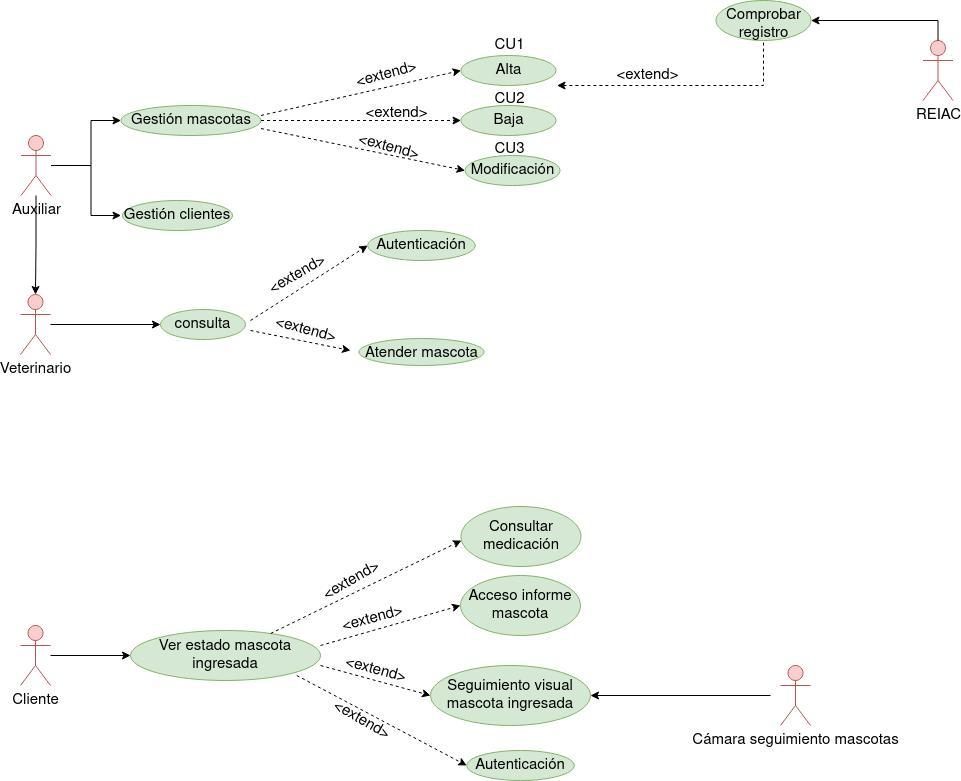

The diagram above was exported from draw.io. Its source (the exported page's mxGraphModel, read from the mxfile embedded in the PNG):
<mxGraphModel dx="1422" dy="678" grid="1" gridSize="10" guides="1" tooltips="1" connect="1" arrows="1" fold="1" page="1" pageScale="1" pageWidth="827" pageHeight="1169" math="0" shadow="0">
  <root>
    <mxCell id="0" />
    <mxCell id="1" parent="0" />
    <mxCell id="a2CamNXWYO5WP7QmVEdK-4" value="" style="edgeStyle=orthogonalEdgeStyle;rounded=0;orthogonalLoop=1;jettySize=auto;html=1;fontSize=15;" parent="1" source="a2CamNXWYO5WP7QmVEdK-2" target="a2CamNXWYO5WP7QmVEdK-3" edge="1">
      <mxGeometry relative="1" as="geometry" />
    </mxCell>
    <mxCell id="a2CamNXWYO5WP7QmVEdK-39" value="" style="edgeStyle=orthogonalEdgeStyle;rounded=0;orthogonalLoop=1;jettySize=auto;html=1;fontSize=13;startArrow=none;startFill=0;endArrow=classic;endFill=1;" parent="1" source="a2CamNXWYO5WP7QmVEdK-2" target="a2CamNXWYO5WP7QmVEdK-32" edge="1">
      <mxGeometry relative="1" as="geometry">
        <Array as="points">
          <mxPoint x="109.5" y="175" />
          <mxPoint x="109.5" y="130" />
        </Array>
      </mxGeometry>
    </mxCell>
    <mxCell id="a2CamNXWYO5WP7QmVEdK-2" value="Auxiliar" style="shape=umlActor;verticalLabelPosition=bottom;verticalAlign=top;html=1;outlineConnect=0;fillColor=#f8cecc;strokeColor=#b85450;fontSize=15;" parent="1" vertex="1">
      <mxGeometry x="39.5" y="145" width="30" height="60" as="geometry" />
    </mxCell>
    <mxCell id="a2CamNXWYO5WP7QmVEdK-11" value="" style="edgeStyle=orthogonalEdgeStyle;rounded=0;orthogonalLoop=1;jettySize=auto;html=1;fontSize=13;" parent="1" source="a2CamNXWYO5WP7QmVEdK-3" target="a2CamNXWYO5WP7QmVEdK-10" edge="1">
      <mxGeometry relative="1" as="geometry" />
    </mxCell>
    <mxCell id="a2CamNXWYO5WP7QmVEdK-3" value="Veterinario" style="shape=umlActor;verticalLabelPosition=bottom;verticalAlign=top;html=1;outlineConnect=0;strokeColor=#b85450;fillColor=#f8cecc;fontSize=15;" parent="1" vertex="1">
      <mxGeometry x="39" y="304" width="30" height="60" as="geometry" />
    </mxCell>
    <mxCell id="a2CamNXWYO5WP7QmVEdK-10" value="consulta" style="ellipse;whiteSpace=wrap;html=1;verticalAlign=top;fillColor=#d5e8d4;strokeColor=#82b366;fontSize=15;" parent="1" vertex="1">
      <mxGeometry x="179" y="319" width="85" height="30" as="geometry" />
    </mxCell>
    <mxCell id="a2CamNXWYO5WP7QmVEdK-15" value="Baja" style="ellipse;whiteSpace=wrap;html=1;verticalAlign=top;fillColor=#d5e8d4;strokeColor=#82b366;fontSize=15;" parent="1" vertex="1">
      <mxGeometry x="479.5" y="115" width="95" height="30" as="geometry" />
    </mxCell>
    <mxCell id="a2CamNXWYO5WP7QmVEdK-17" value="Modificación" style="ellipse;whiteSpace=wrap;html=1;verticalAlign=top;fillColor=#d5e8d4;strokeColor=#82b366;fontSize=15;" parent="1" vertex="1">
      <mxGeometry x="483.5" y="165" width="95" height="30" as="geometry" />
    </mxCell>
    <mxCell id="a2CamNXWYO5WP7QmVEdK-24" value="" style="edgeStyle=orthogonalEdgeStyle;rounded=0;orthogonalLoop=1;jettySize=auto;html=1;fontSize=13;dashed=1;startArrow=classic;startFill=1;endArrow=none;endFill=0;" parent="1" target="a2CamNXWYO5WP7QmVEdK-23" edge="1">
      <mxGeometry relative="1" as="geometry">
        <mxPoint x="575.5" y="95" as="sourcePoint" />
      </mxGeometry>
    </mxCell>
    <mxCell id="a2CamNXWYO5WP7QmVEdK-21" value="Alta" style="ellipse;whiteSpace=wrap;html=1;verticalAlign=top;fillColor=#d5e8d4;strokeColor=#82b366;fontSize=15;" parent="1" vertex="1">
      <mxGeometry x="479.5" y="65" width="95" height="30" as="geometry" />
    </mxCell>
    <mxCell id="a2CamNXWYO5WP7QmVEdK-22" value="REIAC" style="shape=umlActor;verticalLabelPosition=bottom;verticalAlign=top;html=1;outlineConnect=0;strokeColor=#b85450;fontSize=15;fillColor=#f8cecc;" parent="1" vertex="1">
      <mxGeometry x="941.5" y="50" width="30" height="60" as="geometry" />
    </mxCell>
    <mxCell id="a2CamNXWYO5WP7QmVEdK-26" value="" style="edgeStyle=orthogonalEdgeStyle;rounded=0;orthogonalLoop=1;jettySize=auto;html=1;fontSize=13;endArrow=none;endFill=0;startArrow=classic;startFill=1;entryX=0.5;entryY=0;entryDx=0;entryDy=0;entryPerimeter=0;" parent="1" source="a2CamNXWYO5WP7QmVEdK-23" target="a2CamNXWYO5WP7QmVEdK-22" edge="1">
      <mxGeometry relative="1" as="geometry">
        <mxPoint x="940.5" y="75" as="targetPoint" />
      </mxGeometry>
    </mxCell>
    <mxCell id="a2CamNXWYO5WP7QmVEdK-23" value="Comprobar registro" style="ellipse;whiteSpace=wrap;html=1;verticalAlign=top;fillColor=#d5e8d4;strokeColor=#82b366;fontSize=15;" parent="1" vertex="1">
      <mxGeometry x="734.5" y="10" width="95" height="40" as="geometry" />
    </mxCell>
    <mxCell id="a2CamNXWYO5WP7QmVEdK-32" value="&lt;font style=&quot;font-size: 15px;&quot;&gt;Gestión mascotas&lt;/font&gt;" style="ellipse;whiteSpace=wrap;html=1;verticalAlign=top;fillColor=#d5e8d4;strokeColor=#82b366;" parent="1" vertex="1">
      <mxGeometry x="139.5" y="115" width="140" height="30" as="geometry" />
    </mxCell>
    <mxCell id="a2CamNXWYO5WP7QmVEdK-43" value="" style="edgeStyle=orthogonalEdgeStyle;rounded=0;orthogonalLoop=1;jettySize=auto;html=1;fontSize=13;startArrow=classic;startFill=1;endArrow=none;endFill=0;" parent="1" edge="1">
      <mxGeometry relative="1" as="geometry">
        <mxPoint x="139.5" y="225" as="sourcePoint" />
        <mxPoint x="69.5" y="175.02439024390242" as="targetPoint" />
        <Array as="points">
          <mxPoint x="109.5" y="225" />
          <mxPoint x="109.5" y="175" />
        </Array>
      </mxGeometry>
    </mxCell>
    <mxCell id="a2CamNXWYO5WP7QmVEdK-42" value="Gestión clientes" style="ellipse;whiteSpace=wrap;html=1;shadow=0;sketch=0;strokeColor=#82b366;strokeWidth=1;fontSize=15;fillColor=#d5e8d4;" parent="1" vertex="1">
      <mxGeometry x="141" y="210" width="110" height="30" as="geometry" />
    </mxCell>
    <mxCell id="a2CamNXWYO5WP7QmVEdK-45" value="CU1" style="text;html=1;align=center;verticalAlign=middle;resizable=0;points=[];autosize=1;strokeColor=none;fillColor=none;fontSize=15;" parent="1" vertex="1">
      <mxGeometry x="503" y="40" width="50" height="30" as="geometry" />
    </mxCell>
    <mxCell id="a2CamNXWYO5WP7QmVEdK-46" value="CU2" style="text;html=1;align=center;verticalAlign=middle;resizable=0;points=[];autosize=1;strokeColor=none;fillColor=none;fontSize=15;" parent="1" vertex="1">
      <mxGeometry x="502.5" y="94" width="50" height="30" as="geometry" />
    </mxCell>
    <mxCell id="a2CamNXWYO5WP7QmVEdK-47" value="CU3" style="text;html=1;align=center;verticalAlign=middle;resizable=0;points=[];autosize=1;strokeColor=none;fillColor=none;fontSize=15;" parent="1" vertex="1">
      <mxGeometry x="503" y="144" width="50" height="30" as="geometry" />
    </mxCell>
    <mxCell id="a2CamNXWYO5WP7QmVEdK-66" value="&lt;font style=&quot;font-size: 15px;&quot;&gt;&amp;lt;extend&amp;gt;&lt;/font&gt;" style="text;html=1;align=center;verticalAlign=middle;resizable=0;points=[];autosize=1;strokeColor=none;fillColor=none;fontSize=15;rotation=-15;" parent="1" vertex="1">
      <mxGeometry x="359.5" y="70" width="90" height="30" as="geometry" />
    </mxCell>
    <mxCell id="a2CamNXWYO5WP7QmVEdK-73" value="&lt;font style=&quot;font-size: 15px;&quot;&gt;&amp;lt;extend&amp;gt;&lt;/font&gt;" style="text;html=1;align=center;verticalAlign=middle;resizable=0;points=[];autosize=1;strokeColor=none;fillColor=none;fontSize=15;" parent="1" vertex="1">
      <mxGeometry x="620.5" y="70" width="90" height="30" as="geometry" />
    </mxCell>
    <mxCell id="DHVWqheHre7VNnOYX4Zc-7" value="" style="endArrow=classic;html=1;rounded=0;dashed=1;fontSize=15;entryX=0;entryY=0.5;entryDx=0;entryDy=0;" edge="1" parent="1" target="a2CamNXWYO5WP7QmVEdK-21">
      <mxGeometry width="50" height="50" relative="1" as="geometry">
        <mxPoint x="279.5" y="125" as="sourcePoint" />
        <mxPoint x="329.5" y="105" as="targetPoint" />
      </mxGeometry>
    </mxCell>
    <mxCell id="DHVWqheHre7VNnOYX4Zc-8" value="" style="endArrow=classic;html=1;rounded=0;dashed=1;fontSize=15;entryX=0;entryY=0.5;entryDx=0;entryDy=0;exitX=1;exitY=0.5;exitDx=0;exitDy=0;" edge="1" parent="1" source="a2CamNXWYO5WP7QmVEdK-32" target="a2CamNXWYO5WP7QmVEdK-15">
      <mxGeometry width="50" height="50" relative="1" as="geometry">
        <mxPoint x="289.5" y="135" as="sourcePoint" />
        <mxPoint x="489.5" y="105" as="targetPoint" />
      </mxGeometry>
    </mxCell>
    <mxCell id="DHVWqheHre7VNnOYX4Zc-9" value="" style="endArrow=classic;html=1;rounded=0;dashed=1;fontSize=15;entryX=0;entryY=0.5;entryDx=0;entryDy=0;exitX=1;exitY=0.767;exitDx=0;exitDy=0;exitPerimeter=0;" edge="1" parent="1" source="a2CamNXWYO5WP7QmVEdK-32" target="a2CamNXWYO5WP7QmVEdK-17">
      <mxGeometry width="50" height="50" relative="1" as="geometry">
        <mxPoint x="249.5" y="145" as="sourcePoint" />
        <mxPoint x="489.5" y="155" as="targetPoint" />
      </mxGeometry>
    </mxCell>
    <mxCell id="DHVWqheHre7VNnOYX4Zc-10" value="&lt;font style=&quot;font-size: 15px;&quot;&gt;&amp;lt;extend&amp;gt;&lt;/font&gt;" style="text;html=1;align=center;verticalAlign=middle;resizable=0;points=[];autosize=1;strokeColor=none;fillColor=none;fontSize=15;rotation=0;" vertex="1" parent="1">
      <mxGeometry x="369.5" y="108" width="90" height="30" as="geometry" />
    </mxCell>
    <mxCell id="DHVWqheHre7VNnOYX4Zc-11" value="&lt;font style=&quot;font-size: 15px;&quot;&gt;&amp;lt;extend&amp;gt;&lt;/font&gt;" style="text;html=1;align=center;verticalAlign=middle;resizable=0;points=[];autosize=1;strokeColor=none;fillColor=none;fontSize=15;rotation=15;" vertex="1" parent="1">
      <mxGeometry x="361.5" y="142" width="90" height="30" as="geometry" />
    </mxCell>
    <mxCell id="DHVWqheHre7VNnOYX4Zc-14" value="Atender mascota" style="ellipse;whiteSpace=wrap;html=1;fontSize=15;verticalAlign=top;fillColor=#d5e8d4;strokeColor=#82b366;" vertex="1" parent="1">
      <mxGeometry x="377.5" y="348" width="125" height="27" as="geometry" />
    </mxCell>
    <mxCell id="DHVWqheHre7VNnOYX4Zc-16" value="Autenticación" style="ellipse;whiteSpace=wrap;html=1;fontSize=15;verticalAlign=top;fillColor=#d5e8d4;strokeColor=#82b366;" vertex="1" parent="1">
      <mxGeometry x="386.25" y="240" width="107.5" height="30" as="geometry" />
    </mxCell>
    <mxCell id="DHVWqheHre7VNnOYX4Zc-18" value="" style="endArrow=classic;html=1;rounded=0;dashed=1;fontSize=15;entryX=0;entryY=0.5;entryDx=0;entryDy=0;" edge="1" parent="1" target="DHVWqheHre7VNnOYX4Zc-16">
      <mxGeometry width="50" height="50" relative="1" as="geometry">
        <mxPoint x="269" y="330" as="sourcePoint" />
        <mxPoint x="329" y="470" as="targetPoint" />
      </mxGeometry>
    </mxCell>
    <mxCell id="DHVWqheHre7VNnOYX4Zc-19" value="" style="endArrow=classic;html=1;rounded=0;dashed=1;fontSize=15;" edge="1" parent="1">
      <mxGeometry width="50" height="50" relative="1" as="geometry">
        <mxPoint x="269" y="340" as="sourcePoint" />
        <mxPoint x="369" y="360" as="targetPoint" />
      </mxGeometry>
    </mxCell>
    <mxCell id="DHVWqheHre7VNnOYX4Zc-20" value="&lt;font style=&quot;font-size: 15px;&quot;&gt;&amp;lt;extend&amp;gt;&lt;/font&gt;" style="text;html=1;align=center;verticalAlign=middle;resizable=0;points=[];autosize=1;strokeColor=none;fillColor=none;fontSize=15;rotation=-30;" vertex="1" parent="1">
      <mxGeometry x="271" y="270" width="90" height="30" as="geometry" />
    </mxCell>
    <mxCell id="DHVWqheHre7VNnOYX4Zc-21" value="&lt;font style=&quot;font-size: 15px;&quot;&gt;&amp;lt;extend&amp;gt;&lt;/font&gt;" style="text;html=1;align=center;verticalAlign=middle;resizable=0;points=[];autosize=1;strokeColor=none;fillColor=none;fontSize=15;rotation=15;" vertex="1" parent="1">
      <mxGeometry x="279" y="325" width="90" height="30" as="geometry" />
    </mxCell>
    <mxCell id="DHVWqheHre7VNnOYX4Zc-25" value="" style="edgeStyle=orthogonalEdgeStyle;rounded=0;orthogonalLoop=1;jettySize=auto;html=1;fontSize=15;" edge="1" parent="1" source="DHVWqheHre7VNnOYX4Zc-22">
      <mxGeometry relative="1" as="geometry">
        <mxPoint x="149" y="665" as="targetPoint" />
      </mxGeometry>
    </mxCell>
    <mxCell id="DHVWqheHre7VNnOYX4Zc-22" value="&lt;div&gt;Cliente&lt;/div&gt;" style="shape=umlActor;verticalLabelPosition=bottom;verticalAlign=top;html=1;outlineConnect=0;fillColor=#f8cecc;strokeColor=#b85450;fontSize=15;" vertex="1" parent="1">
      <mxGeometry x="39" y="635" width="30" height="60" as="geometry" />
    </mxCell>
    <mxCell id="DHVWqheHre7VNnOYX4Zc-23" value="Ver estado mascota ingresada" style="ellipse;whiteSpace=wrap;html=1;fontSize=15;fillColor=#d5e8d4;strokeColor=#82b366;" vertex="1" parent="1">
      <mxGeometry x="149" y="640" width="190" height="50" as="geometry" />
    </mxCell>
    <mxCell id="DHVWqheHre7VNnOYX4Zc-26" value="Acceso informe mascota" style="ellipse;whiteSpace=wrap;html=1;fontSize=15;fillColor=#d5e8d4;strokeColor=#82b366;" vertex="1" parent="1">
      <mxGeometry x="479" y="585" width="120" height="60" as="geometry" />
    </mxCell>
    <mxCell id="DHVWqheHre7VNnOYX4Zc-27" value="Seguimiento visual mascota ingresada" style="ellipse;whiteSpace=wrap;html=1;fontSize=15;fillColor=#d5e8d4;strokeColor=#82b366;" vertex="1" parent="1">
      <mxGeometry x="449" y="675" width="160" height="60" as="geometry" />
    </mxCell>
    <mxCell id="DHVWqheHre7VNnOYX4Zc-28" value="" style="endArrow=classic;html=1;rounded=0;fontSize=15;entryX=0;entryY=0.5;entryDx=0;entryDy=0;dashed=1;exitX=1;exitY=0.3;exitDx=0;exitDy=0;exitPerimeter=0;" edge="1" parent="1" source="DHVWqheHre7VNnOYX4Zc-23" target="DHVWqheHre7VNnOYX4Zc-26">
      <mxGeometry width="50" height="50" relative="1" as="geometry">
        <mxPoint x="347" y="635" as="sourcePoint" />
        <mxPoint x="337" y="415" as="targetPoint" />
      </mxGeometry>
    </mxCell>
    <mxCell id="DHVWqheHre7VNnOYX4Zc-29" value="" style="endArrow=classic;html=1;rounded=0;fontSize=15;entryX=0;entryY=0.5;entryDx=0;entryDy=0;dashed=1;exitX=1;exitY=0.7;exitDx=0;exitDy=0;exitPerimeter=0;" edge="1" parent="1" source="DHVWqheHre7VNnOYX4Zc-23" target="DHVWqheHre7VNnOYX4Zc-27">
      <mxGeometry width="50" height="50" relative="1" as="geometry">
        <mxPoint x="344" y="645" as="sourcePoint" />
        <mxPoint x="477" y="555" as="targetPoint" />
      </mxGeometry>
    </mxCell>
    <mxCell id="DHVWqheHre7VNnOYX4Zc-30" value="&lt;font style=&quot;font-size: 15px;&quot;&gt;&amp;lt;extend&amp;gt;&lt;/font&gt;" style="text;html=1;align=center;verticalAlign=middle;resizable=0;points=[];autosize=1;strokeColor=none;fillColor=none;fontSize=15;rotation=-15;" vertex="1" parent="1">
      <mxGeometry x="346" y="614" width="90" height="30" as="geometry" />
    </mxCell>
    <mxCell id="DHVWqheHre7VNnOYX4Zc-31" value="&lt;font style=&quot;font-size: 15px;&quot;&gt;&amp;lt;extend&amp;gt;&lt;/font&gt;" style="text;html=1;align=center;verticalAlign=middle;resizable=0;points=[];autosize=1;strokeColor=none;fillColor=none;fontSize=15;rotation=15;" vertex="1" parent="1">
      <mxGeometry x="349" y="665" width="90" height="30" as="geometry" />
    </mxCell>
    <mxCell id="DHVWqheHre7VNnOYX4Zc-32" value="Cámara seguimiento mascotas" style="shape=umlActor;verticalLabelPosition=bottom;verticalAlign=top;html=1;outlineConnect=0;fillColor=#f8cecc;strokeColor=#b85450;fontSize=15;" vertex="1" parent="1">
      <mxGeometry x="799" y="675" width="30" height="60" as="geometry" />
    </mxCell>
    <mxCell id="DHVWqheHre7VNnOYX4Zc-33" value="" style="endArrow=classic;html=1;rounded=0;fontSize=15;entryX=1;entryY=0.5;entryDx=0;entryDy=0;" edge="1" parent="1" target="DHVWqheHre7VNnOYX4Zc-27">
      <mxGeometry width="50" height="50" relative="1" as="geometry">
        <mxPoint x="789" y="705" as="sourcePoint" />
        <mxPoint x="319" y="425" as="targetPoint" />
      </mxGeometry>
    </mxCell>
    <mxCell id="DHVWqheHre7VNnOYX4Zc-34" value="Autenticación" style="ellipse;whiteSpace=wrap;html=1;fontSize=15;verticalAlign=top;fillColor=#d5e8d4;strokeColor=#82b366;" vertex="1" parent="1">
      <mxGeometry x="485.25" y="760" width="107.5" height="30" as="geometry" />
    </mxCell>
    <mxCell id="DHVWqheHre7VNnOYX4Zc-35" value="" style="endArrow=classic;html=1;rounded=0;dashed=1;fontSize=15;entryX=0;entryY=0.5;entryDx=0;entryDy=0;" edge="1" parent="1" target="DHVWqheHre7VNnOYX4Zc-34">
      <mxGeometry width="50" height="50" relative="1" as="geometry">
        <mxPoint x="315.25" y="685" as="sourcePoint" />
        <mxPoint x="335.25" y="1045" as="targetPoint" />
      </mxGeometry>
    </mxCell>
    <mxCell id="DHVWqheHre7VNnOYX4Zc-36" value="&lt;font style=&quot;font-size: 15px;&quot;&gt;&amp;lt;extend&amp;gt;&lt;/font&gt;" style="text;html=1;align=center;verticalAlign=middle;resizable=0;points=[];autosize=1;strokeColor=none;fillColor=none;fontSize=15;rotation=30;" vertex="1" parent="1">
      <mxGeometry x="334.75" y="715" width="90" height="30" as="geometry" />
    </mxCell>
    <mxCell id="DHVWqheHre7VNnOYX4Zc-52" value="Consultar medicación" style="ellipse;whiteSpace=wrap;html=1;fontSize=15;fillColor=#d5e8d4;strokeColor=#82b366;" vertex="1" parent="1">
      <mxGeometry x="479.5" y="516" width="120" height="60" as="geometry" />
    </mxCell>
    <mxCell id="DHVWqheHre7VNnOYX4Zc-54" value="" style="endArrow=classic;html=1;rounded=0;fontSize=15;dashed=1;" edge="1" parent="1" source="DHVWqheHre7VNnOYX4Zc-23">
      <mxGeometry width="50" height="50" relative="1" as="geometry">
        <mxPoint x="344" y="585" as="sourcePoint" />
        <mxPoint x="480" y="550" as="targetPoint" />
      </mxGeometry>
    </mxCell>
    <mxCell id="DHVWqheHre7VNnOYX4Zc-55" value="&lt;font style=&quot;font-size: 15px;&quot;&gt;&amp;lt;extend&amp;gt;&lt;/font&gt;" style="text;html=1;align=center;verticalAlign=middle;resizable=0;points=[];autosize=1;strokeColor=none;fillColor=none;fontSize=15;rotation=-30;" vertex="1" parent="1">
      <mxGeometry x="325" y="576" width="90" height="30" as="geometry" />
    </mxCell>
  </root>
</mxGraphModel>